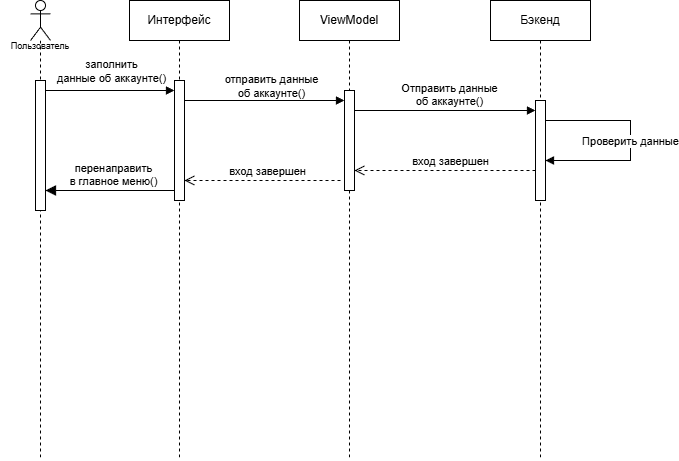

The diagram above was exported from draw.io. Its source (the exported page's mxGraphModel, read from the mxfile embedded in the PNG):
<mxGraphModel dx="2159" dy="1517" grid="1" gridSize="10" guides="1" tooltips="1" connect="1" arrows="1" fold="1" page="1" pageScale="1" pageWidth="827" pageHeight="1169" math="0" shadow="0">
  <root>
    <mxCell id="0" />
    <mxCell id="1" parent="0" />
    <mxCell id="YVrz3TOooXGT1saQU5b7-1" parent="1" style="shape=umlLifeline;perimeter=lifelinePerimeter;whiteSpace=wrap;html=1;container=1;dropTarget=0;collapsible=0;recursiveResize=0;outlineConnect=0;portConstraint=eastwest;newEdgeStyle={&quot;curved&quot;:0,&quot;rounded&quot;:0};participant=umlActor;size=40;" value="" vertex="1">
      <mxGeometry height="460" width="20" x="10" y="300" as="geometry" />
    </mxCell>
    <mxCell id="YVrz3TOooXGT1saQU5b7-2" parent="YVrz3TOooXGT1saQU5b7-1" style="html=1;points=[[0,0,0,0,5],[0,1,0,0,-5],[1,0,0,0,5],[1,1,0,0,-5]];perimeter=orthogonalPerimeter;outlineConnect=0;targetShapes=umlLifeline;portConstraint=eastwest;newEdgeStyle={&quot;curved&quot;:0,&quot;rounded&quot;:0};" value="" vertex="1">
      <mxGeometry height="130" width="10" x="5" y="80" as="geometry" />
    </mxCell>
    <mxCell id="YVrz3TOooXGT1saQU5b7-3" parent="1" style="shape=umlLifeline;perimeter=lifelinePerimeter;whiteSpace=wrap;html=1;container=1;dropTarget=0;collapsible=0;recursiveResize=0;outlineConnect=0;portConstraint=eastwest;newEdgeStyle={&quot;curved&quot;:0,&quot;rounded&quot;:0};" value="ViewModel" vertex="1">
      <mxGeometry height="460" width="100" x="279" y="300" as="geometry" />
    </mxCell>
    <mxCell id="YVrz3TOooXGT1saQU5b7-4" parent="YVrz3TOooXGT1saQU5b7-3" style="html=1;points=[[0,0,0,0,5],[0,1,0,0,-5],[1,0,0,0,5],[1,1,0,0,-5]];perimeter=orthogonalPerimeter;outlineConnect=0;targetShapes=umlLifeline;portConstraint=eastwest;newEdgeStyle={&quot;curved&quot;:0,&quot;rounded&quot;:0};" value="" vertex="1">
      <mxGeometry height="100" width="10" x="45" y="90" as="geometry" />
    </mxCell>
    <mxCell id="YVrz3TOooXGT1saQU5b7-5" parent="1" style="shape=umlLifeline;perimeter=lifelinePerimeter;whiteSpace=wrap;html=1;container=1;dropTarget=0;collapsible=0;recursiveResize=0;outlineConnect=0;portConstraint=eastwest;newEdgeStyle={&quot;curved&quot;:0,&quot;rounded&quot;:0};" value="Интерфейс" vertex="1">
      <mxGeometry height="460" width="100" x="109" y="300" as="geometry" />
    </mxCell>
    <mxCell id="YVrz3TOooXGT1saQU5b7-6" parent="YVrz3TOooXGT1saQU5b7-5" style="html=1;points=[[0,0,0,0,5],[0,1,0,0,-5],[1,0,0,0,5],[1,1,0,0,-5]];perimeter=orthogonalPerimeter;outlineConnect=0;targetShapes=umlLifeline;portConstraint=eastwest;newEdgeStyle={&quot;curved&quot;:0,&quot;rounded&quot;:0};" value="" vertex="1">
      <mxGeometry height="120" width="10" x="45" y="80" as="geometry" />
    </mxCell>
    <mxCell id="YVrz3TOooXGT1saQU5b7-7" parent="1" style="text;html=1;whiteSpace=wrap;strokeColor=none;fillColor=none;align=center;verticalAlign=middle;rounded=0;autosize=1;resizable=0;" value="&lt;font style=&quot;font-size: 9px;&quot;&gt;Пользователь&lt;/font&gt;" vertex="1">
      <mxGeometry height="30" width="80" x="-20" y="330" as="geometry" />
    </mxCell>
    <mxCell id="YVrz3TOooXGT1saQU5b7-8" edge="1" parent="1" style="html=1;verticalAlign=bottom;endArrow=open;dashed=1;endSize=8;curved=0;rounded=0;" value="вход завершен">
      <mxGeometry relative="1" x="-0.0608" as="geometry">
        <mxPoint as="offset" />
        <Array as="points">
          <mxPoint x="470" y="470" />
        </Array>
        <mxPoint x="515" y="470.0000000000002" as="sourcePoint" />
        <mxPoint x="334" y="470" as="targetPoint" />
      </mxGeometry>
    </mxCell>
    <mxCell id="YVrz3TOooXGT1saQU5b7-9" parent="1" style="shape=umlLifeline;perimeter=lifelinePerimeter;whiteSpace=wrap;html=1;container=1;dropTarget=0;collapsible=0;recursiveResize=0;outlineConnect=0;portConstraint=eastwest;newEdgeStyle={&quot;curved&quot;:0,&quot;rounded&quot;:0};" value="Бэкенд" vertex="1">
      <mxGeometry height="460" width="100" x="470" y="300" as="geometry" />
    </mxCell>
    <mxCell id="YVrz3TOooXGT1saQU5b7-10" parent="YVrz3TOooXGT1saQU5b7-9" style="html=1;points=[[0,0,0,0,5],[0,1,0,0,-5],[1,0,0,0,5],[1,1,0,0,-5]];perimeter=orthogonalPerimeter;outlineConnect=0;targetShapes=umlLifeline;portConstraint=eastwest;newEdgeStyle={&quot;curved&quot;:0,&quot;rounded&quot;:0};" value="" vertex="1">
      <mxGeometry height="100" width="10" x="45" y="100" as="geometry" />
    </mxCell>
    <mxCell id="YVrz3TOooXGT1saQU5b7-11" edge="1" parent="YVrz3TOooXGT1saQU5b7-9" source="YVrz3TOooXGT1saQU5b7-10" style="html=1;verticalAlign=bottom;endArrow=block;curved=0;rounded=0;" target="YVrz3TOooXGT1saQU5b7-10" value="Проверить данные">
      <mxGeometry relative="1" width="80" x="0.0952" as="geometry">
        <mxPoint as="offset" />
        <Array as="points">
          <mxPoint x="100" y="120" />
          <mxPoint x="140" y="120" />
          <mxPoint x="140" y="160" />
        </Array>
        <mxPoint x="150" y="120" as="sourcePoint" />
        <mxPoint x="331" y="120.00000000000023" as="targetPoint" />
      </mxGeometry>
    </mxCell>
    <mxCell id="YVrz3TOooXGT1saQU5b7-12" edge="1" parent="1" source="YVrz3TOooXGT1saQU5b7-2" style="endArrow=block;html=1;rounded=0;endFill=1;" target="YVrz3TOooXGT1saQU5b7-6" value="">
      <mxGeometry height="50" relative="1" width="50" as="geometry">
        <Array as="points">
          <mxPoint x="85" y="390" />
        </Array>
        <mxPoint x="20" y="390" as="sourcePoint" />
        <mxPoint x="149" y="390" as="targetPoint" />
      </mxGeometry>
    </mxCell>
    <mxCell id="YVrz3TOooXGT1saQU5b7-13" connectable="0" parent="YVrz3TOooXGT1saQU5b7-12" style="edgeLabel;html=1;align=center;verticalAlign=middle;resizable=0;points=[];" value="заполнить &lt;br&gt;данные об аккаунте()" vertex="1">
      <mxGeometry relative="1" x="0.0882" y="1" as="geometry">
        <mxPoint x="-5" y="-19" as="offset" />
      </mxGeometry>
    </mxCell>
    <mxCell id="YVrz3TOooXGT1saQU5b7-14" edge="1" parent="1" style="endArrow=block;html=1;rounded=0;endFill=1;" value="">
      <mxGeometry height="50" relative="1" width="50" as="geometry">
        <Array as="points">
          <mxPoint x="290" y="400" />
        </Array>
        <mxPoint x="164" y="400" as="sourcePoint" />
        <mxPoint x="324" y="400" as="targetPoint" />
      </mxGeometry>
    </mxCell>
    <mxCell id="YVrz3TOooXGT1saQU5b7-15" connectable="0" parent="YVrz3TOooXGT1saQU5b7-14" style="edgeLabel;html=1;align=center;verticalAlign=middle;resizable=0;points=[];" value="отправить данные &lt;br&gt;об аккаунте()" vertex="1">
      <mxGeometry relative="1" x="0.0882" y="1" as="geometry">
        <mxPoint x="-1" y="-14" as="offset" />
      </mxGeometry>
    </mxCell>
    <mxCell id="YVrz3TOooXGT1saQU5b7-16" edge="1" parent="1" source="YVrz3TOooXGT1saQU5b7-4" style="html=1;verticalAlign=bottom;endArrow=block;curved=0;rounded=0;" value="Отправить данные &lt;br&gt;об аккаунте()">
      <mxGeometry relative="1" width="80" x="0.0547" as="geometry">
        <mxPoint as="offset" />
        <Array as="points">
          <mxPoint x="420" y="410" />
          <mxPoint x="490" y="410" />
        </Array>
        <mxPoint x="324" y="430" as="sourcePoint" />
        <mxPoint x="515" y="410.0000000000002" as="targetPoint" />
      </mxGeometry>
    </mxCell>
    <mxCell id="YVrz3TOooXGT1saQU5b7-17" edge="1" parent="1" style="html=1;verticalAlign=bottom;endArrow=open;dashed=1;endSize=8;curved=0;rounded=0;" value="вход завершен">
      <mxGeometry relative="1" x="-0.0608" as="geometry">
        <mxPoint as="offset" />
        <Array as="points">
          <mxPoint x="250" y="480" />
        </Array>
        <mxPoint x="320" y="480" as="sourcePoint" />
        <mxPoint x="164" y="480" as="targetPoint" />
      </mxGeometry>
    </mxCell>
    <mxCell id="YVrz3TOooXGT1saQU5b7-18" edge="1" parent="1" style="html=1;verticalAlign=bottom;endArrow=block;endSize=8;curved=0;rounded=0;endFill=1;" value="перенаправить &lt;br&gt;в главное меню()">
      <mxGeometry relative="1" x="-0.0608" as="geometry">
        <mxPoint as="offset" />
        <Array as="points">
          <mxPoint x="130" y="490" />
          <mxPoint x="70" y="490" />
        </Array>
        <mxPoint x="154" y="490" as="sourcePoint" />
        <mxPoint x="25" y="490" as="targetPoint" />
      </mxGeometry>
    </mxCell>
  </root>
</mxGraphModel>